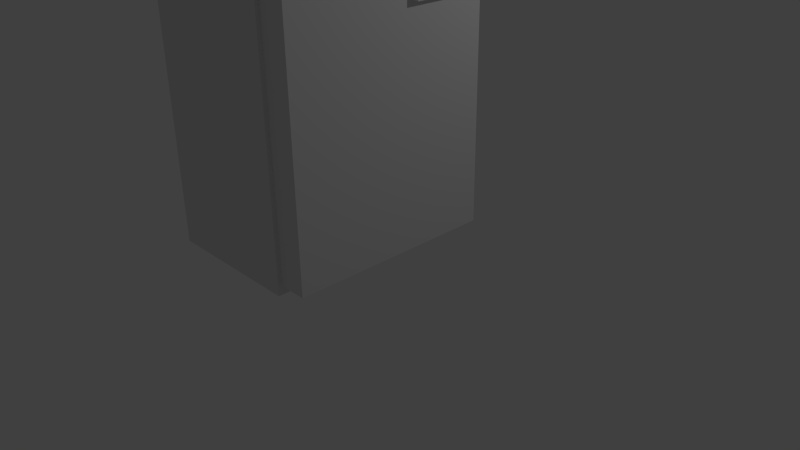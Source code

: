 # Source: Fridge.blend  (saved by Blender 2.76.0; exported with 4.5.12 LTS)
import bpy
from mathutils import Matrix  # noqa: F401  (used for matrix-valued properties, if any)

bpy.ops.wm.read_factory_settings(use_empty=True)
scene = bpy.context.scene
scene.name = 'Scene'

# ---- collections
col_collection_1 = bpy.data.collections.new('Collection 1'); scene.collection.children.link(col_collection_1)

# ---- materials (node trees are filled in below, after node groups)
mat_fridgemat = bpy.data.materials.new('FridgeMat')
mat_fridgemat.alpha_threshold = 0.0
mat_fridgemat.use_transparent_shadow = False
mat_fridgemat.roughness = 0.5
mat_fridgemat.specular_intensity = 0.4579
mat_material = bpy.data.materials.new('Material')
mat_material.alpha_threshold = 0.0
mat_material.use_transparent_shadow = False
mat_material.roughness = 0.5
mat_material.line_color = (0.0, 0.0, 0.0, 1.0)

# ---- material node trees

# ---- world
world_world = bpy.data.worlds.new('World'); scene.world = world_world
world_world.color = (0.05088, 0.05088, 0.05088)
world_world.use_sun_shadow = False
world_world.sun_shadow_jitter_overblur = 0.0
world_world.cycles.sampling_method = 'MANUAL'
world_world.cycles.sample_map_resolution = 256

# ---- cameras
cam_camera = bpy.data.cameras.new('Camera')
cam_camera.clip_end = 100.0
cam_camera.lens = 35.0
cam_camera.sensor_width = 32.0
cam_camera.sensor_height = 18.0
cam_camera.ortho_scale = 7.314
cam_camera.dof.focus_distance = 0.0
cam_camera.dof.aperture_fstop = 128.0

# ---- lights
light_lamp = bpy.data.lights.new('Lamp', 'POINT')
light_lamp.transmission_factor = 0.0
light_lamp.cutoff_distance = 30.0
light_lamp.energy = 100.0
light_lamp.shadow_buffer_clip_start = 1.001
light_lamp.shadow_soft_size = 0.1
light_lamp.shadow_maximum_resolution = 0.006
light_lamp.use_absolute_resolution = True
light_lamp.cycles.use_multiple_importance_sampling = False

# ---- meshes
me_cube_001 = bpy.data.meshes.new('Cube.001')
me_cube_001.from_pydata([(-1.0, -1.0, -1.0), (-1.0, -1.0, 3.8), (-1.0, 1.9, -1.0), (-1.0, 1.9, 3.8), (1.0, -1.0, -1.0), (1.0, -1.0, 3.8), (1.0, 1.9, -1.0), (1.0, 1.9, 3.8), (-1.0, -1.0, 0.6), (-1.0, -1.0, 2.2), (-1.0, 1.9, 2.2), (-1.0, 1.9, 0.6), (1.0, 1.9, 2.2), (1.0, 1.9, 0.6), (1.0, -1.0, 2.2), (1.0, -1.0, 0.6), (-1.0, -0.03333, 3.8), (-1.0, 0.9333, 3.8), (-1.0, 0.9333, -1.0), (-1.0, -0.03333, -1.0), (1.0, 0.9333, 3.8), (1.0, -0.03333, 3.8), (1.0, -0.03333, -1.0), (1.0, 0.9333, -1.0), (1.0, 0.7667, 2.28), (1.0, 1.733, 2.28), (1.0, 0.7667, 2.12), (1.0, 1.733, 2.12), (-1.0, 0.9333, 2.2), (-1.0, -0.03333, 2.2), (-1.0, 0.9333, 0.6), (-1.0, -0.03333, 0.6), (1.5, 0.7667, 2.28), (1.5, 1.733, 2.28), (1.5, 0.7667, 2.12), (1.5, 1.733, 2.12)], [], [(30, 11, 2, 18), (11, 13, 6, 2), (26, 15, 4, 22), (15, 8, 0, 4), (18, 2, 6, 23), (20, 7, 3, 17), (5, 1, 9, 14), (14, 9, 8, 15), (21, 5, 14, 24), (24, 14, 15, 26), (3, 7, 12, 10), (10, 12, 13, 11), (17, 3, 10, 28), (28, 10, 11, 30), (9, 29, 31, 8), (29, 28, 30, 31), (1, 16, 29, 9), (16, 17, 28, 29), (12, 25, 27, 13), (26, 27, 35, 34), (7, 20, 25, 12), (20, 21, 24, 25), (5, 21, 16, 1), (21, 20, 17, 16), (0, 19, 22, 4), (19, 18, 23, 22), (13, 27, 23, 6), (27, 26, 22, 23), (8, 31, 19, 0), (31, 30, 18, 19), (33, 32, 34, 35), (25, 24, 32, 33), (27, 25, 33, 35), (24, 26, 34, 32)])
me_cube_001.materials.append(mat_fridgemat)
me_cube_001.use_remesh_preserve_volume = False
me_cube_001.use_remesh_preserve_attributes = False
me_cube_001.use_mirror_vertex_groups = False
me_cube_001.update()
me_cube = bpy.data.meshes.new('Cube')
me_cube.from_pydata([(1.0, 1.0, -1.0), (1.0, -1.0, -1.0), (-1.0, -1.0, -1.0), (-1.0, 1.0, -1.0), (1.0, 1.0, 4.0), (1.0, -1.0, 4.0), (-1.0, -1.0, 4.0), (-1.0, 1.0, 4.0), (1.0, 0.3333, -1.0), (1.0, -0.3333, -1.0), (1.0, 0.8667, 3.733), (1.0, 0.8667, -0.7333), (1.0, -0.8, 3.733), (1.0, -0.8, -0.7333), (1.0, 0.8667, 3.733), (1.0, 0.8667, -0.7333), (1.0, -0.8, 3.733), (1.0, -0.8, -0.7333), (-0.7, 0.8667, 3.733), (-0.7, 0.8667, -0.7333), (-0.7, -0.8, 3.733), (-0.7, -0.8, -0.7333)], [(5, 12), (4, 10), (0, 11), (1, 13)], [(13, 12, 10, 11, 8, 0, 4, 5, 1, 9), (7, 6, 5, 4), (8, 9, 1, 2, 3, 0), (8, 11, 13, 9), (10, 12, 16, 14), (2, 6, 7, 3), (4, 0, 3, 7), (1, 5, 6, 2), (17, 15, 19, 21), (12, 13, 17, 16), (13, 11, 15, 17), (11, 10, 14, 15), (19, 18, 20, 21), (15, 14, 18, 19), (14, 16, 20, 18), (16, 17, 21, 20)])
me_cube.materials.append(mat_material)
me_cube.use_remesh_preserve_volume = False
me_cube.use_remesh_preserve_attributes = False
me_cube.use_mirror_vertex_groups = False
me_cube.update()

# ---- objects
ob_door = bpy.data.objects.new('Door', me_cube_001)
ob_body = bpy.data.objects.new('Body', me_cube)
ob_lamp = bpy.data.objects.new('Lamp', light_lamp)
ob_camera = bpy.data.objects.new('Camera', cam_camera)

# ---- transforms, parenting, visibility, modifiers, constraints
ob_door.location = (0.2, -0.4483, 1.123)
ob_door.scale = (0.2, 1.0, 1.0)
ob_door.lineart.crease_threshold = 0.0
ob_body.location = (-1.0, 0.0, 1.0)
ob_body.scale = (1.0, 1.5, 1.0)
ob_body.lock_rotations_4d = False
ob_body.empty_display_type = 'ARROWS'
ob_body.lineart.crease_threshold = 0.0
ob_lamp.location = (4.076, 3.005, 5.904)
ob_lamp.rotation_euler = (0.6503, 0.05522, 1.866)
ob_lamp.lock_rotations_4d = False
ob_lamp.empty_display_type = 'ARROWS'
ob_lamp.color = (0.0, 0.0, 0.0, 0.0)
ob_lamp.lineart.crease_threshold = 0.0
ob_camera.location = (7.481, -6.508, 5.344)
ob_camera.rotation_euler = (1.109, 0.01082, 0.8149)
ob_camera.lock_rotations_4d = False
ob_camera.empty_display_type = 'ARROWS'
ob_camera.color = (0.0, 0.0, 0.0, 0.0)
ob_camera.display_type = 'WIRE'
ob_camera.lineart.crease_threshold = 0.0

# ---- collection membership
col_collection_1.objects.link(ob_door)
col_collection_1.objects.link(ob_body)
col_collection_1.objects.link(ob_lamp)
col_collection_1.objects.link(ob_camera)

# ---- scene / render settings (as saved in the file)
scene.camera = ob_camera
scene.frame_start = 1; scene.frame_end = 15; scene.frame_set(1)
scene.render.engine = 'BLENDER_EEVEE_NEXT'
scene.render.resolution_percentage = 50
scene.render.dither_intensity = 0.0
scene.cycles.use_denoising = False
scene.cycles.samples = 10
scene.cycles.sampling_pattern = 'TABULATED_SOBOL'
scene.cycles.light_sampling_threshold = 0.0
scene.cycles.use_adaptive_sampling = False
scene.cycles.use_light_tree = False
scene.cycles.blur_glossy = 0.0
scene.cycles.pixel_filter_type = 'GAUSSIAN'
scene.cycles.sample_clamp_indirect = 0.0
scene.view_settings.view_transform = 'Standard'
bpy.context.view_layer.update()
